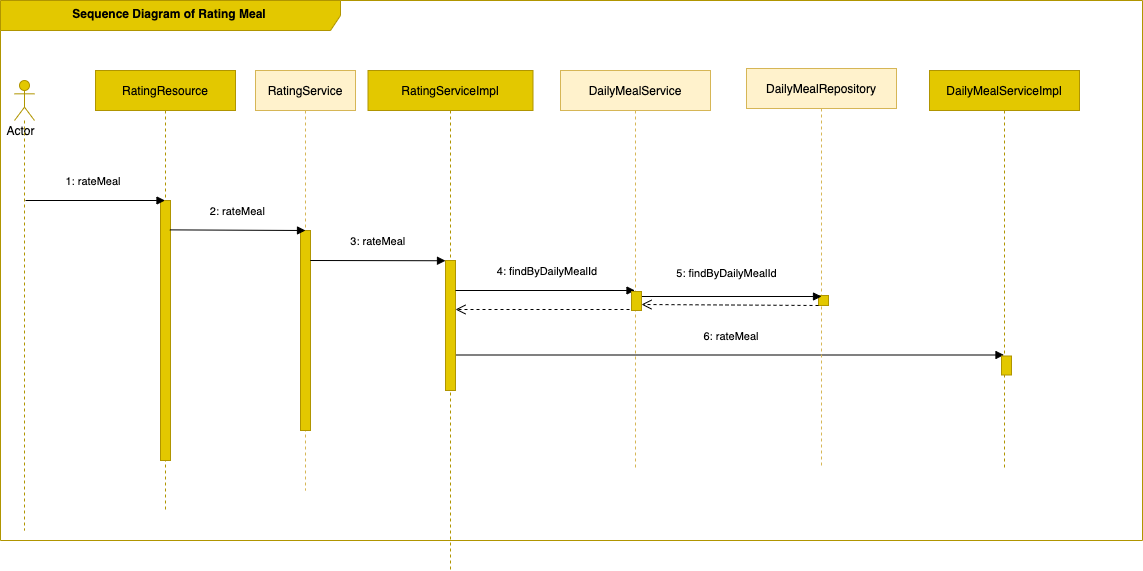

The diagram above was exported from draw.io. Its source (the exported page's mxGraphModel, read from the mxfile embedded in the PNG):
<mxGraphModel dx="5772" dy="3876" grid="0" gridSize="10" guides="1" tooltips="1" connect="1" arrows="1" fold="1" page="1" pageScale="1" pageWidth="850" pageHeight="1100" math="0" shadow="0">
  <root>
    <mxCell id="0" />
    <mxCell id="1" parent="0" />
    <mxCell id="2" value="" style="group" vertex="1" connectable="0" parent="1">
      <mxGeometry x="850" y="-860" width="1142" height="570" as="geometry" />
    </mxCell>
    <mxCell id="3" value="&lt;b&gt;Sequence Diagram of Rating Meal&lt;/b&gt;" style="shape=umlFrame;whiteSpace=wrap;html=1;width=340;height=30;fillColor=#e3c800;fontColor=#000000;strokeColor=#B09500;" vertex="1" parent="2">
      <mxGeometry width="1142" height="540" as="geometry" />
    </mxCell>
    <mxCell id="4" value="RatingServiceImpl" style="shape=umlLifeline;perimeter=lifelinePerimeter;container=1;collapsible=0;recursiveResize=0;rounded=0;shadow=0;strokeWidth=1;fillColor=#e3c800;strokeColor=#B09500;fontColor=#000000;" vertex="1" parent="2">
      <mxGeometry x="367.5" y="70" width="165" height="500" as="geometry" />
    </mxCell>
    <mxCell id="5" value="6: rateMeal" style="verticalAlign=bottom;endArrow=block;shadow=0;strokeWidth=1;exitX=0.977;exitY=0.186;exitDx=0;exitDy=0;exitPerimeter=0;" edge="1" parent="4" target="20">
      <mxGeometry x="0.0031" y="10" relative="1" as="geometry">
        <mxPoint x="87.5" y="284.5" as="sourcePoint" />
        <mxPoint x="266.99999999999955" y="284.5" as="targetPoint" />
        <mxPoint as="offset" />
      </mxGeometry>
    </mxCell>
    <mxCell id="6" value="" style="html=1;verticalAlign=bottom;endArrow=open;dashed=1;endSize=8;rounded=0;" edge="1" parent="4">
      <mxGeometry relative="1" as="geometry">
        <mxPoint x="273.4999999999999" y="239.00000000000003" as="sourcePoint" />
        <mxPoint x="87.5" y="239" as="targetPoint" />
      </mxGeometry>
    </mxCell>
    <mxCell id="7" value="RatingResource" style="shape=umlLifeline;perimeter=lifelinePerimeter;container=1;collapsible=0;recursiveResize=0;rounded=0;shadow=0;strokeWidth=1;fillColor=#e3c800;strokeColor=#B09500;fontColor=#000000;" vertex="1" parent="2">
      <mxGeometry x="95" y="70" width="140" height="440" as="geometry" />
    </mxCell>
    <mxCell id="8" value="" style="points=[];perimeter=orthogonalPerimeter;rounded=0;shadow=0;strokeWidth=1;fillColor=#e3c800;fontColor=#000000;strokeColor=#B09500;" vertex="1" parent="7">
      <mxGeometry x="65" y="130" width="10" height="260" as="geometry" />
    </mxCell>
    <mxCell id="9" value="1: rateMeal" style="verticalAlign=bottom;endArrow=block;shadow=0;strokeWidth=1;" edge="1" parent="2" target="7">
      <mxGeometry x="0.0031" y="10" relative="1" as="geometry">
        <mxPoint x="25" y="200" as="sourcePoint" />
        <mxPoint as="offset" />
      </mxGeometry>
    </mxCell>
    <mxCell id="10" value="RatingService" style="shape=umlLifeline;perimeter=lifelinePerimeter;container=1;collapsible=0;recursiveResize=0;rounded=0;shadow=0;strokeWidth=1;fillColor=#fff2cc;strokeColor=#d6b656;" vertex="1" parent="2">
      <mxGeometry x="255" y="70" width="100" height="420" as="geometry" />
    </mxCell>
    <mxCell id="11" value="" style="points=[];perimeter=orthogonalPerimeter;rounded=0;shadow=0;strokeWidth=1;fillColor=#e3c800;fontColor=#000000;strokeColor=#B09500;" vertex="1" parent="10">
      <mxGeometry x="45" y="160" width="10" height="200" as="geometry" />
    </mxCell>
    <mxCell id="12" value="Actor&lt;br&gt;" style="text;html=1;resizable=0;autosize=1;align=center;verticalAlign=middle;points=[];fillColor=none;strokeColor=none;rounded=0;" vertex="1" parent="2">
      <mxGeometry y="121" width="40" height="20" as="geometry" />
    </mxCell>
    <mxCell id="13" value="2: rateMeal" style="verticalAlign=bottom;endArrow=block;shadow=0;strokeWidth=1;exitX=0.933;exitY=0.113;exitDx=0;exitDy=0;exitPerimeter=0;" edge="1" parent="2" source="8">
      <mxGeometry x="0.0031" y="10" relative="1" as="geometry">
        <mxPoint x="175" y="230" as="sourcePoint" />
        <mxPoint x="305" y="230" as="targetPoint" />
        <mxPoint as="offset" />
      </mxGeometry>
    </mxCell>
    <mxCell id="14" value="" style="points=[];perimeter=orthogonalPerimeter;rounded=0;shadow=0;strokeWidth=1;fillColor=#e3c800;fontColor=#000000;strokeColor=#B09500;" vertex="1" parent="2">
      <mxGeometry x="445" y="260" width="10" height="130" as="geometry" />
    </mxCell>
    <mxCell id="15" value="3: rateMeal" style="verticalAlign=bottom;endArrow=block;shadow=0;strokeWidth=1;exitX=0.977;exitY=0.186;exitDx=0;exitDy=0;exitPerimeter=0;" edge="1" parent="2">
      <mxGeometry x="0.0031" y="10" relative="1" as="geometry">
        <mxPoint x="309.77000000000044" y="260" as="sourcePoint" />
        <mxPoint x="445" y="260.2399999999998" as="targetPoint" />
        <mxPoint as="offset" />
      </mxGeometry>
    </mxCell>
    <mxCell id="16" value="4: findByDailyMealId" style="verticalAlign=bottom;endArrow=block;shadow=0;strokeWidth=1;exitX=0.977;exitY=0.186;exitDx=0;exitDy=0;exitPerimeter=0;" edge="1" parent="2" target="17">
      <mxGeometry x="0.0031" y="10" relative="1" as="geometry">
        <mxPoint x="455" y="290" as="sourcePoint" />
        <mxPoint x="185.23000000000002" y="-379.76" as="targetPoint" />
        <mxPoint as="offset" />
      </mxGeometry>
    </mxCell>
    <mxCell id="17" value="DailyMealService" style="shape=umlLifeline;perimeter=lifelinePerimeter;container=1;collapsible=0;recursiveResize=0;rounded=0;shadow=0;strokeWidth=1;size=40;fillColor=#fff2cc;strokeColor=#d6b656;" vertex="1" parent="2">
      <mxGeometry x="560" y="70" width="150" height="400" as="geometry" />
    </mxCell>
    <mxCell id="18" value="" style="points=[];perimeter=orthogonalPerimeter;rounded=0;shadow=0;strokeWidth=1;fillColor=#e3c800;fontColor=#000000;strokeColor=#B09500;" vertex="1" parent="17">
      <mxGeometry x="71" y="221" width="10" height="19" as="geometry" />
    </mxCell>
    <mxCell id="19" value="" style="shape=umlLifeline;participant=umlActor;perimeter=lifelinePerimeter;whiteSpace=wrap;html=1;container=1;collapsible=0;recursiveResize=0;verticalAlign=top;spacingTop=36;outlineConnect=0;strokeColor=#B09500;fillColor=#e3c800;fontColor=#000000;" vertex="1" parent="2">
      <mxGeometry x="14" y="80" width="20" height="450" as="geometry" />
    </mxCell>
    <mxCell id="20" value="DailyMealServiceImpl" style="shape=umlLifeline;perimeter=lifelinePerimeter;container=1;collapsible=0;recursiveResize=0;rounded=0;shadow=0;strokeWidth=1;size=40;fillColor=#e3c800;strokeColor=#B09500;fontColor=#000000;" vertex="1" parent="2">
      <mxGeometry x="929" y="70" width="150" height="400" as="geometry" />
    </mxCell>
    <mxCell id="21" value="" style="points=[];perimeter=orthogonalPerimeter;rounded=0;shadow=0;strokeWidth=1;fillColor=#e3c800;fontColor=#000000;strokeColor=#B09500;" vertex="1" parent="20">
      <mxGeometry x="72" y="285.5" width="10" height="19" as="geometry" />
    </mxCell>
    <mxCell id="22" value="DailyMealRepository" style="shape=umlLifeline;perimeter=lifelinePerimeter;container=1;collapsible=0;recursiveResize=0;rounded=0;shadow=0;strokeWidth=1;size=40;fillColor=#fff2cc;strokeColor=#d6b656;" vertex="1" parent="2">
      <mxGeometry x="746" y="68" width="150" height="400" as="geometry" />
    </mxCell>
    <mxCell id="23" value="" style="points=[];perimeter=orthogonalPerimeter;rounded=0;shadow=0;strokeWidth=1;fillColor=#e3c800;fontColor=#000000;strokeColor=#B09500;" vertex="1" parent="22">
      <mxGeometry x="72" y="227" width="10" height="10" as="geometry" />
    </mxCell>
    <mxCell id="24" value="5: findByDailyMealId" style="verticalAlign=bottom;endArrow=block;shadow=0;strokeWidth=1;exitX=0.977;exitY=0.186;exitDx=0;exitDy=0;exitPerimeter=0;" edge="1" parent="22">
      <mxGeometry x="-0.0585" y="14" relative="1" as="geometry">
        <mxPoint x="-104.5" y="228" as="sourcePoint" />
        <mxPoint x="75" y="228" as="targetPoint" />
        <mxPoint x="1" as="offset" />
      </mxGeometry>
    </mxCell>
    <mxCell id="25" value="" style="html=1;verticalAlign=bottom;endArrow=open;dashed=1;endSize=8;rounded=0;" edge="1" parent="22">
      <mxGeometry relative="1" as="geometry">
        <mxPoint x="72" y="237" as="sourcePoint" />
        <mxPoint x="-105" y="236" as="targetPoint" />
      </mxGeometry>
    </mxCell>
  </root>
</mxGraphModel>